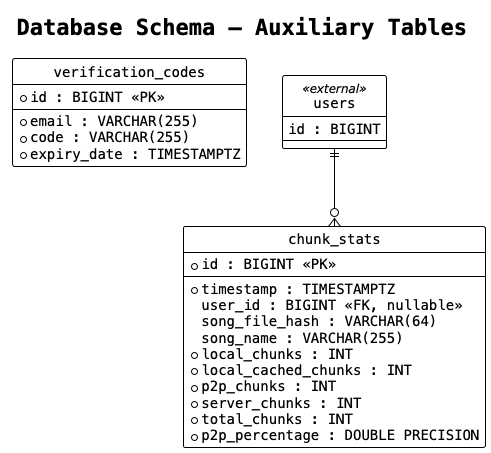

The diagram above was rendered by PlantUML. Its source (embedded in the PNG):
@startuml db_schema_auxiliary
!theme plain
hide circle
skinparam linetype ortho
skinparam defaultFontName monospaced

title Database Schema — Auxiliary Tables

entity "verification_codes" as verification_codes {
  * id : BIGINT <<PK>>
  --
  * email : VARCHAR(255)
  * code : VARCHAR(255)
  * expiry_date : TIMESTAMPTZ
}

entity "chunk_stats" as chunk_stats {
  * id : BIGINT <<PK>>
  --
  * timestamp : TIMESTAMPTZ
  user_id : BIGINT <<FK, nullable>>
  song_file_hash : VARCHAR(64)
  song_name : VARCHAR(255)
  * local_chunks : INT
  * local_cached_chunks : INT
  * p2p_chunks : INT
  * server_chunks : INT
  * total_chunks : INT
  * p2p_percentage : DOUBLE PRECISION
}

entity "users" as users <<external>> {
  id : BIGINT
}

users ||--o{ chunk_stats

@enduml